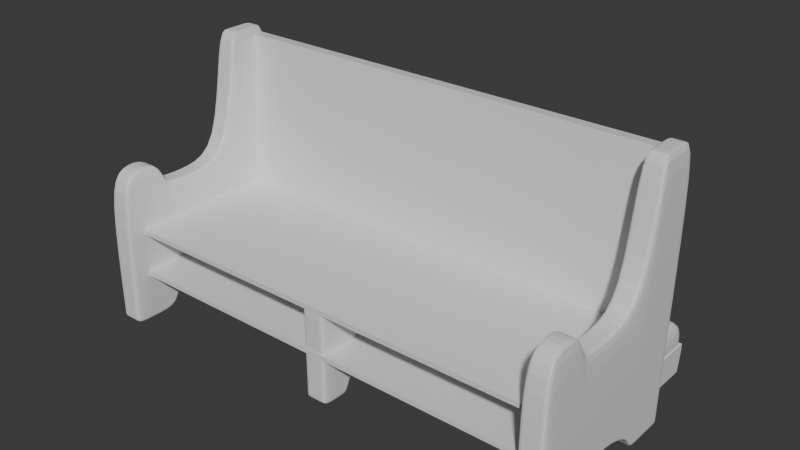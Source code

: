 # Source: pew.blend  (saved by Blender 5.0.119; exported with 4.5.12 LTS)
import bpy
from mathutils import Matrix  # noqa: F401  (used for matrix-valued properties, if any)

bpy.ops.wm.read_factory_settings(use_empty=True)
scene = bpy.context.scene
scene.name = 'Scene'

# ---- collections
col_collection = bpy.data.collections.new('Collection'); scene.collection.children.link(col_collection)

# ---- materials (node trees are filled in below, after node groups)
mat_material_016 = bpy.data.materials.new('Material.016')
mat_material_016.alpha_threshold = 0.0
mat_material_016.use_backface_culling_lightprobe_volume = False
mat_material_016.roughness = 0.5
mat_material_016.line_color = (0.0, 0.0, 0.0, 1.0)

# ---- material node trees
mat_material_016.use_nodes = True; mat_material_016.node_tree.nodes.clear()
_N = mat_material_016.node_tree.nodes; _L = mat_material_016.node_tree.links
n0 = _N.new('ShaderNodeOutputMaterial'); n0.name = 'Material Output'; n0.location = (200, 100)
n1 = _N.new('ShaderNodeBsdfPrincipled'); n1.name = 'Principled BSDF'; n1.location = (-200, 100)
_L.new(n1.outputs[0], n0.inputs[0])
n0.is_active_output = True

# ---- world
world_world = bpy.data.worlds.new('World'); scene.world = world_world
world_world.use_nodes = True; world_world.node_tree.nodes.clear()
_N = world_world.node_tree.nodes; _L = world_world.node_tree.links
n0 = _N.new('ShaderNodeOutputWorld'); n0.name = 'World Output'; n0.location = (200, 100)
n1 = _N.new('ShaderNodeBackground'); n1.name = 'Background'; n1.location = (-200, 100)
n1.inputs[0].default_value = (0.05088, 0.05088, 0.05088, 1.0)
_L.new(n1.outputs[0], n0.inputs[0])
n0.is_active_output = True
world_world.color = (0.05088, 0.05088, 0.05088)
world_world.sun_shadow_jitter_overblur = 0.0

# ---- meshes
me_cube_135 = bpy.data.meshes.new('Cube.135')
me_cube_135.from_pydata([(-1.421, -0.4782, -0.1232), (-1.421, -0.4782, 0.02672), (-1.421, 0.4782, -0.1232), (-1.421, 0.4782, 0.02672), (1.421, -0.4782, -0.1232), (1.421, -0.4782, 0.02672), (1.421, 0.4782, -0.1232), (1.421, 0.4782, 0.02672), (-1.421, 0.2391, -0.1111), (-1.421, 0.0, -0.121), (-1.421, -0.2391, -0.1111), (-1.421, -0.2391, 0.07823), (-1.421, 0.0, 0.09292), (-1.421, 0.2391, 0.07823), (1.421, -0.2391, -0.1111), (1.421, 0.0, -0.121), (1.421, 0.2391, -0.1111), (1.421, 0.2391, 0.07823), (1.421, 0.0, 0.09292), (1.421, -0.2391, 0.07823), (-1.421, -0.4782, -0.1104), (-1.421, 0.4782, -0.1104), (1.421, 0.4782, -0.1104), (1.421, -0.4782, -0.1104), (1.421, 0.2391, -0.09484), (1.421, 0.0, -0.1027), (1.421, -0.2391, -0.09484), (-1.421, -0.2391, -0.09484), (-1.421, 0.0, -0.1027), (-1.421, 0.2391, -0.09484), (1.302, 0.4782, -0.1232), (-1.302, 0.4782, -0.1232), (-1.302, 0.4782, 0.02672), (1.302, 0.4782, 0.02672), (-1.302, -0.4782, -0.1232), (1.302, -0.4782, -0.1232), (1.302, -0.4782, 0.02672), (-1.302, -0.4782, 0.02672), (-1.302, 0.2391, 0.07823), (1.302, 0.2391, 0.07823), (-1.302, 0.0, 0.09292), (1.302, 0.0, 0.09292), (-1.302, -0.2391, 0.07823), (1.302, -0.2391, 0.07823), (1.302, 0.2391, -0.1111), (-1.302, 0.2391, -0.1111), (1.302, 0.0, -0.121), (-1.302, 0.0, -0.121), (1.302, -0.2391, -0.1111), (-1.302, -0.2391, -0.1111), (1.302, -0.4782, -0.1104), (-1.302, -0.4782, -0.1104), (-1.302, 0.4782, -0.1104), (1.302, 0.4782, -0.1104)], [], [(29, 13, 3, 21), (53, 33, 7, 22), (26, 19, 5, 23), (51, 37, 1, 20), (48, 14, 4, 35), (42, 11, 1, 37), (32, 3, 13, 38), (38, 13, 12, 40), (40, 12, 11, 42), (30, 6, 16, 44), (44, 16, 15, 46), (46, 15, 14, 48), (22, 7, 17, 24), (24, 17, 18, 25), (25, 18, 19, 26), (20, 1, 11, 27), (27, 11, 12, 28), (28, 12, 13, 29), (9, 28, 29, 8), (10, 27, 28, 9), (0, 20, 27, 10), (15, 25, 26, 14), (16, 24, 25, 15), (6, 22, 24, 16), (34, 51, 20, 0), (14, 26, 23, 4), (30, 53, 22, 6), (8, 29, 21, 2), (2, 21, 52, 31), (31, 52, 53, 30), (4, 23, 50, 35), (35, 50, 51, 34), (9, 47, 49, 10), (47, 46, 48, 49), (8, 45, 47, 9), (45, 44, 46, 47), (2, 31, 45, 8), (31, 30, 44, 45), (18, 41, 43, 19), (41, 40, 42, 43), (17, 39, 41, 18), (39, 38, 40, 41), (7, 33, 39, 17), (33, 32, 38, 39), (19, 43, 36, 5), (43, 42, 37, 36), (10, 49, 34, 0), (49, 48, 35, 34), (23, 5, 36, 50), (50, 36, 37, 51), (21, 3, 32, 52), (52, 32, 33, 53)])
me_cube_135.polygons.foreach_set('use_smooth', [True] * 52)
_uv = me_cube_135.uv_layers.new(name='UVMap')
_uv.uv.foreach_set('vector', [0.3964, 0.1875, 0.625, 0.1875, 0.625, 0.25, 0.3964, 0.25, 0.3964, 0.4167, 0.625, 0.4167, 0.625, 0.5, 0.3964, 0.5, 0.3964, 0.6875, 0.625, 0.6875, 0.625, 0.75, 0.3964, 0.75, 0.3964, 0.9167, 0.625, 0.9167, 0.625, 1.0, 0.3964, 1.0, 0.2917, 0.6875, 0.375, 0.6875, 0.375, 0.75, 0.2917, 0.75, 0.7917, 0.6875, 0.875, 0.6875, 0.875, 0.75, 0.7917, 0.75, 0.7917, 0.5, 0.875, 0.5, 0.875, 0.5625, 0.7917, 0.5625, 0.7917, 0.5625, 0.875, 0.5625, 0.875, 0.625, 0.7917, 0.625, 0.7917, 0.625, 0.875, 0.625, 0.875, 0.6875, 0.7917, 0.6875, 0.2917, 0.5, 0.375, 0.5, 0.375, 0.5625, 0.2917, 0.5625, 0.2917, 0.5625, 0.375, 0.5625, 0.375, 0.625, 0.2917, 0.625, 0.2917, 0.625, 0.375, 0.625, 0.375, 0.6875, 0.2917, 0.6875, 0.3964, 0.5, 0.625, 0.5, 0.625, 0.5625, 0.3964, 0.5625, 0.3964, 0.5625, 0.625, 0.5625, 0.625, 0.625, 0.3964, 0.625, 0.3964, 0.625, 0.625, 0.625, 0.625, 0.6875, 0.3964, 0.6875, 0.3964, 0.0, 0.625, 0.0, 0.625, 0.0625, 0.3964, 0.0625, 0.3964, 0.0625, 0.625, 0.0625, 0.625, 0.125, 0.3964, 0.125, 0.3964, 0.125, 0.625, 0.125, 0.625, 0.1875, 0.3964, 0.1875, 0.375, 0.125, 0.3964, 0.125, 0.3964, 0.1875, 0.375, 0.1875, 0.375, 0.0625, 0.3964, 0.0625, 0.3964, 0.125, 0.375, 0.125, 0.375, 0.0, 0.3964, 0.0, 0.3964, 0.0625, 0.375, 0.0625, 0.375, 0.625, 0.3964, 0.625, 0.3964, 0.6875, 0.375, 0.6875, 0.375, 0.5625, 0.3964, 0.5625, 0.3964, 0.625, 0.375, 0.625, 0.375, 0.5, 0.3964, 0.5, 0.3964, 0.5625, 0.375, 0.5625, 0.375, 0.9167, 0.3964, 0.9167, 0.3964, 1.0, 0.375, 1.0, 0.375, 0.6875, 0.3964, 0.6875, 0.3964, 0.75, 0.375, 0.75, 0.375, 0.4167, 0.3964, 0.4167, 0.3964, 0.5, 0.375, 0.5, 0.375, 0.1875, 0.3964, 0.1875, 0.3964, 0.25, 0.375, 0.25, 0.375, 0.25, 0.3964, 0.25, 0.3964, 0.3333, 0.375, 0.3333, 0.375, 0.3333, 0.3964, 0.3333, 0.3964, 0.4167, 0.375, 0.4167, 0.375, 0.75, 0.3964, 0.75, 0.3964, 0.8333, 0.375, 0.8333, 0.375, 0.8333, 0.3964, 0.8333, 0.3964, 0.9167, 0.375, 0.9167, 0.125, 0.625, 0.2083, 0.625, 0.2083, 0.6875, 0.125, 0.6875, 0.2083, 0.625, 0.2917, 0.625, 0.2917, 0.6875, 0.2083, 0.6875, 0.125, 0.5625, 0.2083, 0.5625, 0.2083, 0.625, 0.125, 0.625, 0.2083, 0.5625, 0.2917, 0.5625, 0.2917, 0.625, 0.2083, 0.625, 0.125, 0.5, 0.2083, 0.5, 0.2083, 0.5625, 0.125, 0.5625, 0.2083, 0.5, 0.2917, 0.5, 0.2917, 0.5625, 0.2083, 0.5625, 0.625, 0.625, 0.7083, 0.625, 0.7083, 0.6875, 0.625, 0.6875, 0.7083, 0.625, 0.7917, 0.625, 0.7917, 0.6875, 0.7083, 0.6875, 0.625, 0.5625, 0.7083, 0.5625, 0.7083, 0.625, 0.625, 0.625, 0.7083, 0.5625, 0.7917, 0.5625, 0.7917, 0.625, 0.7083, 0.625, 0.625, 0.5, 0.7083, 0.5, 0.7083, 0.5625, 0.625, 0.5625, 0.7083, 0.5, 0.7917, 0.5, 0.7917, 0.5625, 0.7083, 0.5625, 0.625, 0.6875, 0.7083, 0.6875, 0.7083, 0.75, 0.625, 0.75, 0.7083, 0.6875, 0.7917, 0.6875, 0.7917, 0.75, 0.7083, 0.75, 0.125, 0.6875, 0.2083, 0.6875, 0.2083, 0.75, 0.125, 0.75, 0.2083, 0.6875, 0.2917, 0.6875, 0.2917, 0.75, 0.2083, 0.75, 0.3964, 0.75, 0.625, 0.75, 0.625, 0.8333, 0.3964, 0.8333, 0.3964, 0.8333, 0.625, 0.8333, 0.625, 0.9167, 0.3964, 0.9167, 0.3964, 0.25, 0.625, 0.25, 0.625, 0.3333, 0.3964, 0.3333, 0.3964, 0.3333, 0.625, 0.3333, 0.625, 0.4167, 0.3964, 0.4167])
me_cube_135.materials.append(mat_material_016)
me_cube_135.update()
me_cube_134 = bpy.data.meshes.new('Cube.134')
me_cube_134.from_pydata([(-1.877, -0.1955, -0.1755), (-1.877, -0.1808, 0.01184), (-1.877, 0.1734, -0.1755), (-1.877, 0.1955, 0.01184), (1.877, -0.1955, -0.1755), (1.877, -0.1808, 0.01184), (1.877, 0.1734, -0.1755), (1.877, 0.1955, 0.01184), (-1.877, -0.1955, -0.03207), (-1.877, 0.1955, -0.03207), (1.877, 0.1955, -0.03207), (1.877, -0.1955, -0.03207), (-1.877, -0.4144, -0.1755), (1.877, -0.4144, -0.1755), (-1.877, -0.4144, -0.03207), (1.877, -0.4144, -0.03207), (1.652, 0.1734, -0.1755), (-1.652, 0.1734, -0.1755), (-1.652, 0.1955, 0.01184), (1.652, 0.1955, 0.01184), (-1.79, -0.1955, -0.1755), (1.79, -0.1955, -0.1755), (1.79, -0.1808, 0.01184), (-1.79, -0.1808, 0.01184), (1.79, -0.1955, -0.03207), (-1.79, -0.1955, -0.03207), (-1.652, 0.1955, -0.03207), (1.652, 0.1955, -0.03207), (-1.79, -0.4144, -0.1755), (1.79, -0.4144, -0.1755), (1.79, -0.4144, -0.03207), (-1.79, -0.4144, -0.03207)], [], [(8, 1, 3, 9), (27, 19, 7, 10), (10, 7, 5, 11), (16, 6, 4, 21), (18, 3, 1, 23), (4, 11, 15, 13), (6, 10, 11, 4), (16, 27, 10, 6), (0, 8, 9, 2), (28, 31, 14, 12), (25, 8, 14, 31), (8, 0, 12, 14), (21, 4, 13, 29), (0, 20, 28, 12), (11, 24, 30, 15), (13, 15, 30, 29), (2, 9, 26, 17), (17, 26, 27, 16), (7, 19, 22, 5), (19, 18, 23, 22), (2, 17, 20, 0), (17, 16, 21, 20), (9, 3, 18, 26), (26, 18, 19, 27), (23, 1, 8, 25, 24, 11, 5, 22), (28, 20, 25, 31)])
_uv = me_cube_134.uv_layers.new(name='UVMap')
_uv.uv.foreach_set('vector', [0.5, 0.0, 0.625, 0.0, 0.625, 0.25, 0.5, 0.25, 0.5, 0.4167, 0.625, 0.4167, 0.625, 0.5, 0.5, 0.5, 0.5, 0.5, 0.625, 0.5, 0.625, 0.75, 0.5, 0.75, 0.2917, 0.5, 0.375, 0.5, 0.375, 0.75, 0.2917, 0.75, 0.7917, 0.5, 0.875, 0.5, 0.875, 0.75, 0.7917, 0.75, 0.375, 0.75, 0.5, 0.75, 0.5, 0.75, 0.375, 0.75, 0.375, 0.5, 0.5, 0.5, 0.5, 0.75, 0.375, 0.75, 0.375, 0.4167, 0.5, 0.4167, 0.5, 0.5, 0.375, 0.5, 0.375, 0.0, 0.5, 0.0, 0.5, 0.25, 0.375, 0.25, 0.375, 0.9167, 0.5, 0.9167, 0.5, 1.0, 0.375, 1.0, 0.5, 0.9167, 0.5, 1.0, 0.5, 1.0, 0.5, 0.9167, 0.5, 0.0, 0.375, 0.0, 0.375, 0.0, 0.5, 0.0, 0.2917, 0.75, 0.375, 0.75, 0.375, 0.75, 0.2917, 0.75, 0.125, 0.75, 0.2083, 0.75, 0.2083, 0.75, 0.125, 0.75, 0.5, 0.75, 0.5, 0.8333, 0.5, 0.8333, 0.5, 0.75, 0.375, 0.75, 0.5, 0.75, 0.5, 0.8333, 0.375, 0.8333, 0.375, 0.25, 0.5, 0.25, 0.5, 0.3333, 0.375, 0.3333, 0.375, 0.3333, 0.5, 0.3333, 0.5, 0.4167, 0.375, 0.4167, 0.625, 0.5, 0.7083, 0.5, 0.7083, 0.75, 0.625, 0.75, 0.7083, 0.5, 0.7917, 0.5, 0.7917, 0.75, 0.7083, 0.75, 0.125, 0.5, 0.2083, 0.5, 0.2083, 0.75, 0.125, 0.75, 0.2083, 0.5, 0.2917, 0.5, 0.2917, 0.75, 0.2083, 0.75, 0.5, 0.25, 0.625, 0.25, 0.625, 0.3333, 0.5, 0.3333, 0.5, 0.3333, 0.625, 0.3333, 0.625, 0.4167, 0.5, 0.4167, 0.625, 0.9167, 0.625, 1.0, 0.5, 1.0, 0.5, 0.9167, 0.5, 0.8333, 0.5, 0.75, 0.625, 0.75, 0.625, 0.8333, 0.375, 0.9167, 0.2083, 0.75, 0.5, 0.9167, 0.5, 0.9167])
me_cube_134.materials.append(mat_material_016)
me_cube_134.update()
me_cube_133 = bpy.data.meshes.new('Cube.133')
me_cube_133.from_pydata([(-0.1019, -0.6301, -0.7487), (-0.1019, -0.6301, 0.08362), (-0.1019, 0.7984, -0.7487), (-0.1019, 0.7049, 0.1014), (0.1019, -0.6301, -0.7487), (0.1019, -0.6301, 0.08362), (0.1019, 0.7984, -0.7487), (0.1019, 0.7049, 0.1014), (-0.1019, 0.4023, -0.7487), (-0.1019, 0.006219, -0.4874), (-0.1019, -0.3899, -0.7487), (-0.1019, -0.4091, 0.08362), (-0.1019, 0.006219, 0.08362), (-0.1019, 0.4821, 0.08362), (0.1019, -0.3899, -0.7487), (0.1019, 0.006219, -0.4874), (0.1019, 0.4023, -0.7487), (0.1019, 0.4821, 0.08362), (0.1019, 0.006219, 0.08362), (0.1019, -0.4091, 0.08362), (-0.1019, -0.6301, -0.6364), (-0.1019, 0.7984, -0.6364), (0.1019, 0.7984, -0.6364), (0.1019, -0.6301, -0.6364), (0.1019, 0.4023, -0.6364), (0.1019, 0.006219, -0.3937), (0.1019, -0.3899, -0.6364), (-0.1019, -0.3899, -0.6364), (-0.1019, 0.006219, -0.3937), (-0.1019, 0.4023, -0.6364), (-0.1019, 0.7984, -0.7066), (0.1019, 0.7984, -0.7066), (0.1019, -0.6301, -0.7066), (0.1019, 0.4023, -0.7066), (0.1019, 0.006219, -0.4523), (0.1019, -0.3899, -0.7066), (-0.1019, -0.3899, -0.7066), (-0.1019, 0.006219, -0.4523), (-0.1019, 0.4023, -0.7066), (-0.1019, -0.6301, -0.7066), (-0.1019, -0.346, -0.6181), (-0.1019, -0.346, 0.08362), (0.1019, -0.346, -0.6181), (0.1019, -0.346, 0.08362), (-0.1019, -0.346, -0.515), (0.1019, -0.346, -0.515), (0.1019, -0.346, -0.5794), (-0.1019, -0.346, -0.5794), (-0.1019, 0.3585, -0.6181), (-0.1019, 0.3585, 0.08362), (0.1019, 0.3585, -0.6181), (0.1019, 0.3585, 0.08362), (-0.1019, 0.3585, -0.515), (0.1019, 0.3585, -0.515), (0.1019, 0.3585, -0.5794), (-0.1019, 0.3585, -0.5794), (-0.1019, 0.5517, 0.08362), (-0.1019, 0.6353, 0.1014), (0.1019, 0.4719, -0.7487), (0.1019, 0.7288, -0.7487), (-0.1019, 0.7288, -0.7487), (-0.1019, 0.4719, -0.7487), (0.1019, 0.6353, 0.1014), (0.1019, 0.5517, 0.08362), (0.1019, 0.7288, -0.6364), (0.1019, 0.4719, -0.6364), (-0.1019, 0.4719, -0.6364), (-0.1019, 0.7288, -0.6364), (-0.1019, 0.4719, -0.7066), (-0.1019, 0.7288, -0.7066), (0.1019, 0.7288, -0.7066), (0.1019, 0.4719, -0.7066), (0.06525, 0.7984, -0.7487), (-0.06526, 0.7984, -0.7487), (-0.06526, 0.7049, 0.1014), (0.06525, 0.7049, 0.1014), (-0.06526, -0.6301, -0.7487), (0.06525, -0.6301, -0.7487), (0.06525, -0.6301, 0.08362), (-0.06526, -0.6301, 0.08362), (-0.06526, 0.4821, 0.08362), (0.06525, 0.4821, 0.08362), (-0.06526, 0.006219, 0.08362), (0.06525, 0.006219, 0.08362), (-0.06526, -0.4091, 0.08362), (0.06525, -0.4091, 0.08362), (0.06525, 0.4023, -0.7487), (-0.06526, 0.4023, -0.7487), (0.06525, 0.006219, -0.4874), (-0.06526, 0.006219, -0.4874), (0.06525, -0.3899, -0.7487), (-0.06526, -0.3899, -0.7487), (0.06525, -0.6301, -0.6364), (-0.06526, -0.6301, -0.6364), (-0.06526, 0.7984, -0.6364), (0.06525, 0.7984, -0.6364), (-0.06526, 0.7984, -0.7066), (0.06525, 0.7984, -0.7066), (0.06525, -0.6301, -0.7066), (-0.06526, -0.6301, -0.7066), (0.06525, -0.346, -0.6181), (-0.06526, -0.346, -0.6181), (-0.06526, -0.346, 0.08362), (0.06525, -0.346, 0.08362), (0.06525, 0.3585, -0.6181), (-0.06526, 0.3585, -0.6181), (-0.06526, 0.3585, 0.08362), (0.06525, 0.3585, 0.08362), (0.06525, 0.7288, -0.7487), (-0.06526, 0.7288, -0.7487), (0.06525, 0.4719, -0.7487), (-0.06526, 0.4719, -0.7487), (-0.06526, 0.6353, 0.1014), (0.06525, 0.6353, 0.1014), (-0.06526, 0.5517, 0.08362), (0.06525, 0.5517, 0.08362), (-0.1019, -0.2977, 0.08362), (0.1019, -0.2977, -0.6001), (-0.1019, -0.2977, -0.4984), (-0.1019, -0.2977, -0.562), (-0.1019, -0.2977, -0.6001), (0.1019, -0.2977, 0.08362), (0.1019, -0.2977, -0.4984), (0.1019, -0.2977, -0.562), (0.06525, -0.2977, 0.08362), (-0.06526, -0.2977, 0.08362), (-0.06526, -0.2977, -0.6001), (0.06525, -0.2977, -0.6001), (-0.1019, -0.432, -0.7487), (0.1019, -0.5128, 0.08362), (-0.1019, -0.5128, 0.08362), (0.1019, -0.432, -0.7487), (-0.1019, -0.432, -0.6364), (0.1019, -0.432, -0.6364), (0.1019, -0.432, -0.7066), (-0.1019, -0.432, -0.7066), (0.06525, -0.5128, 0.08362), (-0.06526, -0.5128, 0.08362), (-0.06526, -0.432, -0.7487), (0.06525, -0.432, -0.7487), (-0.1019, -0.6301, 0.07017), (-0.1019, 0.7035, 0.08799), (0.1019, 0.7035, 0.08799), (0.1019, -0.6301, 0.07017), (0.1019, 0.4807, 0.07017), (0.1019, 0.006219, 0.07463), (0.1019, -0.4088, 0.07017), (-0.1019, -0.4088, 0.07017), (-0.1019, 0.006219, 0.07463), (-0.1019, 0.4807, 0.07017), (-0.1019, -0.346, 0.0724), (0.1019, -0.346, 0.0724), (-0.1019, 0.3585, 0.0724), (0.1019, 0.3585, 0.0724), (0.1019, 0.6339, 0.08799), (0.1019, 0.5502, 0.07017), (-0.1019, 0.5502, 0.07017), (-0.1019, 0.6339, 0.08799), (0.06525, -0.6301, 0.07017), (-0.06526, -0.6301, 0.07017), (-0.06526, 0.7035, 0.08799), (0.06525, 0.7035, 0.08799), (0.1019, -0.2977, 0.07271), (-0.1019, -0.2977, 0.07271), (-0.1019, -0.5114, 0.07017), (0.1019, -0.5114, 0.07017)], [], [(157, 57, 3, 141), (161, 75, 7, 142), (165, 129, 5, 143), (159, 79, 1, 140), (139, 131, 4, 77), (130, 79, 137), (56, 80, 114), (49, 82, 106), (41, 84, 102), (110, 58, 16, 86), (104, 50, 15, 88), (100, 42, 14, 90), (155, 63, 17, 144), (153, 51, 18, 145), (151, 43, 19, 146), (164, 130, 11, 147), (163, 116, 12, 148), (152, 49, 13, 149), (55, 52, 29, 38), (119, 118, 28, 37), (135, 132, 27, 36), (46, 45, 26, 35), (54, 53, 25, 34), (71, 65, 24, 33), (99, 93, 20, 39), (134, 133, 23, 32), (97, 95, 22, 31), (69, 67, 21, 30), (60, 69, 30, 2), (72, 97, 31, 6), (131, 134, 32, 4), (76, 99, 39, 0), (58, 71, 33, 16), (50, 54, 34, 15), (42, 46, 35, 14), (128, 135, 36, 10), (120, 119, 37, 9), (48, 55, 38, 8), (10, 36, 47, 40), (117, 123, 46, 42), (123, 122, 45, 46), (36, 27, 44, 47), (147, 11, 41, 150), (162, 121, 43, 151), (127, 117, 42, 100), (116, 102, 125), (9, 37, 55, 48), (16, 33, 54, 50), (33, 24, 53, 54), (37, 28, 52, 55), (148, 12, 49, 152), (144, 17, 51, 153), (86, 16, 50, 104), (13, 106, 80), (6, 31, 70, 59), (59, 70, 71, 58), (8, 38, 68, 61), (61, 68, 69, 60), (38, 29, 66, 68), (68, 66, 67, 69), (31, 22, 64, 70), (70, 64, 65, 71), (142, 7, 62, 154), (154, 62, 63, 155), (72, 6, 59, 108), (108, 59, 58, 110), (3, 112, 74), (57, 114, 112), (149, 13, 56, 156), (156, 56, 57, 157), (113, 63, 62), (112, 115, 113), (75, 62, 7), (74, 113, 75), (60, 109, 111, 61), (109, 108, 110, 111), (2, 73, 109, 60), (73, 72, 108, 109), (81, 51, 17), (80, 107, 81), (8, 87, 105, 48), (87, 86, 104, 105), (124, 43, 121), (125, 103, 124), (120, 126, 101, 40), (126, 127, 100, 101), (4, 32, 98, 77), (77, 98, 99, 76), (2, 30, 96, 73), (73, 96, 97, 72), (30, 21, 94, 96), (96, 94, 95, 97), (32, 23, 92, 98), (98, 92, 93, 99), (40, 101, 91, 10), (101, 100, 90, 91), (48, 105, 89, 9), (105, 104, 88, 89), (61, 111, 87, 8), (111, 110, 86, 87), (103, 19, 43), (102, 85, 103), (107, 18, 51), (106, 83, 107), (115, 17, 63), (114, 81, 115), (136, 5, 129), (137, 78, 136), (128, 138, 76, 0), (138, 139, 77, 76), (143, 5, 78, 158), (158, 78, 79, 159), (141, 3, 74, 160), (160, 74, 75, 161), (89, 88, 127, 126), (9, 89, 126, 120), (82, 124, 83), (83, 121, 18), (12, 125, 82), (88, 15, 117, 127), (145, 18, 121, 162), (34, 25, 122, 123), (15, 34, 123, 117), (40, 47, 119, 120), (47, 44, 118, 119), (150, 41, 116, 163), (91, 90, 139, 138), (10, 91, 138, 128), (84, 136, 85), (85, 129, 19), (0, 39, 135, 128), (14, 35, 134, 131), (35, 26, 133, 134), (39, 20, 132, 135), (140, 1, 130, 164), (11, 137, 84), (90, 14, 131, 139), (146, 19, 129, 165), (130, 1, 79), (56, 13, 80), (49, 12, 82), (41, 11, 84), (116, 41, 102), (13, 49, 106), (3, 57, 112), (57, 56, 114), (113, 115, 63), (112, 114, 115), (75, 113, 62), (74, 112, 113), (81, 107, 51), (80, 106, 107), (124, 103, 43), (125, 102, 103), (103, 85, 19), (102, 84, 85), (107, 83, 18), (106, 82, 83), (115, 81, 17), (114, 80, 81), (136, 78, 5), (137, 79, 78), (82, 125, 124), (83, 124, 121), (12, 116, 125), (84, 137, 136), (85, 136, 129), (11, 130, 137), (26, 146, 165, 133), (20, 140, 164, 132), (44, 150, 163, 118), (25, 145, 162, 122), (94, 160, 161, 95), (21, 141, 160, 94), (92, 158, 159, 93), (23, 143, 158, 92), (66, 156, 157, 67), (29, 149, 156, 66), (64, 154, 155, 65), (22, 142, 154, 64), (24, 144, 153, 53), (28, 148, 152, 52), (122, 162, 151, 45), (27, 147, 150, 44), (52, 152, 149, 29), (118, 163, 148, 28), (132, 164, 147, 27), (45, 151, 146, 26), (53, 153, 145, 25), (65, 155, 144, 24), (93, 159, 140, 20), (133, 165, 143, 23), (95, 161, 142, 22), (67, 157, 141, 21)])
_uv = me_cube_133.uv_layers.new(name='UVMap')
_uv.uv.foreach_set('vector', [0.6207, 0.2292, 0.625, 0.2292, 0.625, 0.25, 0.6207, 0.25, 0.6207, 0.4167, 0.625, 0.4167, 0.625, 0.5, 0.6207, 0.5, 0.6207, 0.7188, 0.625, 0.7188, 0.625, 0.75, 0.6207, 0.75, 0.6207, 0.9167, 0.625, 0.9167, 0.625, 1.0, 0.6207, 1.0, 0.2917, 0.7188, 0.375, 0.7188, 0.375, 0.75, 0.2917, 0.75, 0.875, 0.7188, 0.7917, 0.75, 0.7917, 0.7188, 0.875, 0.5417, 0.7917, 0.5625, 0.7917, 0.5417, 0.875, 0.5938, 0.7917, 0.625, 0.7917, 0.5938, 0.875, 0.6562, 0.7917, 0.6875, 0.7917, 0.6562, 0.2917, 0.5417, 0.375, 0.5417, 0.375, 0.5625, 0.2917, 0.5625, 0.2917, 0.5938, 0.375, 0.5938, 0.375, 0.625, 0.2917, 0.625, 0.2917, 0.6562, 0.375, 0.6562, 0.375, 0.6875, 0.2917, 0.6875, 0.6207, 0.5417, 0.625, 0.5417, 0.625, 0.5625, 0.6207, 0.5625, 0.6207, 0.5938, 0.625, 0.5938, 0.625, 0.625, 0.6207, 0.625, 0.6207, 0.6562, 0.625, 0.6562, 0.625, 0.6875, 0.6207, 0.6875, 0.6207, 0.03125, 0.625, 0.03125, 0.625, 0.0625, 0.6207, 0.0625, 0.6207, 0.09803, 0.625, 0.09803, 0.625, 0.125, 0.6207, 0.125, 0.6207, 0.1562, 0.625, 0.1562, 0.625, 0.1875, 0.6207, 0.1875, 0.3816, 0.1562, 0.3927, 0.1562, 0.3927, 0.1875, 0.3816, 0.1875, 0.3816, 0.09803, 0.3927, 0.09803, 0.3927, 0.125, 0.3816, 0.125, 0.3816, 0.03125, 0.3927, 0.03125, 0.3927, 0.0625, 0.3816, 0.0625, 0.3816, 0.6562, 0.3927, 0.6562, 0.3927, 0.6875, 0.3816, 0.6875, 0.3816, 0.5938, 0.3927, 0.5938, 0.3927, 0.625, 0.3816, 0.625, 0.3816, 0.5417, 0.3927, 0.5417, 0.3927, 0.5625, 0.3816, 0.5625, 0.3816, 0.9167, 0.3927, 0.9167, 0.3927, 1.0, 0.3816, 1.0, 0.3816, 0.7188, 0.3927, 0.7188, 0.3927, 0.75, 0.3816, 0.75, 0.3816, 0.4167, 0.3927, 0.4167, 0.3927, 0.5, 0.3816, 0.5, 0.3816, 0.2292, 0.3927, 0.2292, 0.3927, 0.25, 0.3816, 0.25, 0.375, 0.2292, 0.3816, 0.2292, 0.3816, 0.25, 0.375, 0.25, 0.375, 0.4167, 0.3816, 0.4167, 0.3816, 0.5, 0.375, 0.5, 0.375, 0.7188, 0.3816, 0.7188, 0.3816, 0.75, 0.375, 0.75, 0.375, 0.9167, 0.3816, 0.9167, 0.3816, 1.0, 0.375, 1.0, 0.375, 0.5417, 0.3816, 0.5417, 0.3816, 0.5625, 0.375, 0.5625, 0.375, 0.5938, 0.3816, 0.5938, 0.3816, 0.625, 0.375, 0.625, 0.375, 0.6562, 0.3816, 0.6562, 0.3816, 0.6875, 0.375, 0.6875, 0.375, 0.03125, 0.3816, 0.03125, 0.3816, 0.0625, 0.375, 0.0625, 0.375, 0.09803, 0.3816, 0.09803, 0.3816, 0.125, 0.375, 0.125, 0.375, 0.1562, 0.3816, 0.1562, 0.3816, 0.1875, 0.375, 0.1875, 0.375, 0.0625, 0.3816, 0.0625, 0.3816, 0.09375, 0.375, 0.09375, 0.375, 0.652, 0.3816, 0.652, 0.3816, 0.6562, 0.375, 0.6562, 0.3816, 0.652, 0.3927, 0.652, 0.3927, 0.6562, 0.3816, 0.6562, 0.3816, 0.0625, 0.3927, 0.0625, 0.3927, 0.09375, 0.3816, 0.09375, 0.6207, 0.0625, 0.625, 0.0625, 0.625, 0.09375, 0.6207, 0.09375, 0.6207, 0.652, 0.625, 0.652, 0.625, 0.6562, 0.6207, 0.6562, 0.2917, 0.652, 0.375, 0.652, 0.375, 0.6562, 0.2917, 0.6562, 0.875, 0.652, 0.7917, 0.6562, 0.7917, 0.652, 0.375, 0.125, 0.3816, 0.125, 0.3816, 0.1562, 0.375, 0.1562, 0.375, 0.5625, 0.3816, 0.5625, 0.3816, 0.5938, 0.375, 0.5938, 0.3816, 0.5625, 0.3927, 0.5625, 0.3927, 0.5938, 0.3816, 0.5938, 0.3816, 0.125, 0.3927, 0.125, 0.3927, 0.1562, 0.3816, 0.1562, 0.6207, 0.125, 0.625, 0.125, 0.625, 0.1562, 0.6207, 0.1562, 0.6207, 0.5625, 0.625, 0.5625, 0.625, 0.5938, 0.6207, 0.5938, 0.2917, 0.5625, 0.375, 0.5625, 0.375, 0.5938, 0.2917, 0.5938, 0.875, 0.5625, 0.7917, 0.5938, 0.7917, 0.5625, 0.375, 0.5, 0.3816, 0.5, 0.3816, 0.5208, 0.375, 0.5208, 0.375, 0.5208, 0.3816, 0.5208, 0.3816, 0.5417, 0.375, 0.5417, 0.375, 0.1875, 0.3816, 0.1875, 0.3816, 0.2083, 0.375, 0.2083, 0.375, 0.2083, 0.3816, 0.2083, 0.3816, 0.2292, 0.375, 0.2292, 0.3816, 0.1875, 0.3927, 0.1875, 0.3927, 0.2083, 0.3816, 0.2083, 0.3816, 0.2083, 0.3927, 0.2083, 0.3927, 0.2292, 0.3816, 0.2292, 0.3816, 0.5, 0.3927, 0.5, 0.3927, 0.5208, 0.3816, 0.5208, 0.3816, 0.5208, 0.3927, 0.5208, 0.3927, 0.5417, 0.3816, 0.5417, 0.6207, 0.5, 0.625, 0.5, 0.625, 0.5208, 0.6207, 0.5208, 0.6207, 0.5208, 0.625, 0.5208, 0.625, 0.5417, 0.6207, 0.5417, 0.2917, 0.5, 0.375, 0.5, 0.375, 0.5208, 0.2917, 0.5208, 0.2917, 0.5208, 0.375, 0.5208, 0.375, 0.5417, 0.2917, 0.5417, 0.875, 0.5, 0.7917, 0.5208, 0.7917, 0.5, 0.875, 0.5208, 0.7917, 0.5417, 0.7917, 0.5208, 0.6207, 0.1875, 0.625, 0.1875, 0.625, 0.2083, 0.6207, 0.2083, 0.6207, 0.2083, 0.625, 0.2083, 0.625, 0.2292, 0.6207, 0.2292, 0.7083, 0.5208, 0.625, 0.5417, 0.625, 0.5208, 0.7917, 0.5208, 0.7083, 0.5417, 0.7083, 0.5208, 0.7083, 0.5, 0.625, 0.5208, 0.625, 0.5, 0.7917, 0.5, 0.7083, 0.5208, 0.7083, 0.5, 0.125, 0.5208, 0.2083, 0.5208, 0.2083, 0.5417, 0.125, 0.5417, 0.2083, 0.5208, 0.2917, 0.5208, 0.2917, 0.5417, 0.2083, 0.5417, 0.125, 0.5, 0.2083, 0.5, 0.2083, 0.5208, 0.125, 0.5208, 0.2083, 0.5, 0.2917, 0.5, 0.2917, 0.5208, 0.2083, 0.5208, 0.7083, 0.5625, 0.625, 0.5938, 0.625, 0.5625, 0.7917, 0.5625, 0.7083, 0.5938, 0.7083, 0.5625, 0.125, 0.5625, 0.2083, 0.5625, 0.2083, 0.5938, 0.125, 0.5938, 0.2083, 0.5625, 0.2917, 0.5625, 0.2917, 0.5938, 0.2083, 0.5938, 0.7083, 0.652, 0.625, 0.6562, 0.625, 0.652, 0.7917, 0.652, 0.7083, 0.6562, 0.7083, 0.652, 0.125, 0.652, 0.2083, 0.652, 0.2083, 0.6562, 0.125, 0.6562, 0.2083, 0.652, 0.2917, 0.652, 0.2917, 0.6562, 0.2083, 0.6562, 0.375, 0.75, 0.3816, 0.75, 0.3816, 0.8333, 0.375, 0.8333, 0.375, 0.8333, 0.3816, 0.8333, 0.3816, 0.9167, 0.375, 0.9167, 0.375, 0.25, 0.3816, 0.25, 0.3816, 0.3333, 0.375, 0.3333, 0.375, 0.3333, 0.3816, 0.3333, 0.3816, 0.4167, 0.375, 0.4167, 0.3816, 0.25, 0.3927, 0.25, 0.3927, 0.3333, 0.3816, 0.3333, 0.3816, 0.3333, 0.3927, 0.3333, 0.3927, 0.4167, 0.3816, 0.4167, 0.3816, 0.75, 0.3927, 0.75, 0.3927, 0.8333, 0.3816, 0.8333, 0.3816, 0.8333, 0.3927, 0.8333, 0.3927, 0.9167, 0.3816, 0.9167, 0.125, 0.6562, 0.2083, 0.6562, 0.2083, 0.6875, 0.125, 0.6875, 0.2083, 0.6562, 0.2917, 0.6562, 0.2917, 0.6875, 0.2083, 0.6875, 0.125, 0.5938, 0.2083, 0.5938, 0.2083, 0.625, 0.125, 0.625, 0.2083, 0.5938, 0.2917, 0.5938, 0.2917, 0.625, 0.2083, 0.625, 0.125, 0.5417, 0.2083, 0.5417, 0.2083, 0.5625, 0.125, 0.5625, 0.2083, 0.5417, 0.2917, 0.5417, 0.2917, 0.5625, 0.2083, 0.5625, 0.7083, 0.6562, 0.625, 0.6875, 0.625, 0.6562, 0.7917, 0.6562, 0.7083, 0.6875, 0.7083, 0.6562, 0.7083, 0.5938, 0.625, 0.625, 0.625, 0.5938, 0.7917, 0.5938, 0.7083, 0.625, 0.7083, 0.5938, 0.7083, 0.5417, 0.625, 0.5625, 0.625, 0.5417, 0.7917, 0.5417, 0.7083, 0.5625, 0.7083, 0.5417, 0.7083, 0.7188, 0.625, 0.75, 0.625, 0.7188, 0.7917, 0.7188, 0.7083, 0.75, 0.7083, 0.7188, 0.125, 0.7188, 0.2083, 0.7188, 0.2083, 0.75, 0.125, 0.75, 0.2083, 0.7188, 0.2917, 0.7188, 0.2917, 0.75, 0.2083, 0.75, 0.6207, 0.75, 0.625, 0.75, 0.625, 0.8333, 0.6207, 0.8333, 0.6207, 0.8333, 0.625, 0.8333, 0.625, 0.9167, 0.6207, 0.9167, 0.6207, 0.25, 0.625, 0.25, 0.625, 0.3333, 0.6207, 0.3333, 0.6207, 0.3333, 0.625, 0.3333, 0.625, 0.4167, 0.6207, 0.4167, 0.2083, 0.625, 0.2917, 0.625, 0.2917, 0.652, 0.2083, 0.652, 0.125, 0.625, 0.2083, 0.625, 0.2083, 0.652, 0.125, 0.652, 0.7917, 0.625, 0.7083, 0.652, 0.7083, 0.625, 0.7083, 0.625, 0.625, 0.652, 0.625, 0.625, 0.875, 0.625, 0.7917, 0.652, 0.7917, 0.625, 0.2917, 0.625, 0.375, 0.625, 0.375, 0.652, 0.2917, 0.652, 0.6207, 0.625, 0.625, 0.625, 0.625, 0.652, 0.6207, 0.652, 0.3816, 0.625, 0.3927, 0.625, 0.3927, 0.652, 0.3816, 0.652, 0.375, 0.625, 0.3816, 0.625, 0.3816, 0.652, 0.375, 0.652, 0.375, 0.09375, 0.3816, 0.09375, 0.3816, 0.09803, 0.375, 0.09803, 0.3816, 0.09375, 0.3927, 0.09375, 0.3927, 0.09803, 0.3816, 0.09803, 0.6207, 0.09375, 0.625, 0.09375, 0.625, 0.09803, 0.6207, 0.09803, 0.2083, 0.6875, 0.2917, 0.6875, 0.2917, 0.7188, 0.2083, 0.7188, 0.125, 0.6875, 0.2083, 0.6875, 0.2083, 0.7188, 0.125, 0.7188, 0.7917, 0.6875, 0.7083, 0.7188, 0.7083, 0.6875, 0.7083, 0.6875, 0.625, 0.7188, 0.625, 0.6875, 0.375, 0.0, 0.3816, 0.0, 0.3816, 0.03125, 0.375, 0.03125, 0.375, 0.6875, 0.3816, 0.6875, 0.3816, 0.7188, 0.375, 0.7188, 0.3816, 0.6875, 0.3927, 0.6875, 0.3927, 0.7188, 0.3816, 0.7188, 0.3816, 0.0, 0.3927, 0.0, 0.3927, 0.03125, 0.3816, 0.03125, 0.6207, 0.0, 0.625, 0.0, 0.625, 0.03125, 0.6207, 0.03125, 0.875, 0.6875, 0.7917, 0.7188, 0.7917, 0.6875, 0.2917, 0.6875, 0.375, 0.6875, 0.375, 0.7188, 0.2917, 0.7188, 0.6207, 0.6875, 0.625, 0.6875, 0.625, 0.7188, 0.6207, 0.7188, 0.875, 0.7188, 0.875, 0.75, 0.7917, 0.75, 0.875, 0.5417, 0.875, 0.5625, 0.7917, 0.5625, 0.875, 0.5938, 0.875, 0.625, 0.7917, 0.625, 0.875, 0.6562, 0.875, 0.6875, 0.7917, 0.6875, 0.875, 0.652, 0.875, 0.6562, 0.7917, 0.6562, 0.875, 0.5625, 0.875, 0.5938, 0.7917, 0.5938, 0.875, 0.5, 0.875, 0.5208, 0.7917, 0.5208, 0.875, 0.5208, 0.875, 0.5417, 0.7917, 0.5417, 0.7083, 0.5208, 0.7083, 0.5417, 0.625, 0.5417, 0.7917, 0.5208, 0.7917, 0.5417, 0.7083, 0.5417, 0.7083, 0.5, 0.7083, 0.5208, 0.625, 0.5208, 0.7917, 0.5, 0.7917, 0.5208, 0.7083, 0.5208, 0.7083, 0.5625, 0.7083, 0.5938, 0.625, 0.5938, 0.7917, 0.5625, 0.7917, 0.5938, 0.7083, 0.5938, 0.7083, 0.652, 0.7083, 0.6562, 0.625, 0.6562, 0.7917, 0.652, 0.7917, 0.6562, 0.7083, 0.6562, 0.7083, 0.6562, 0.7083, 0.6875, 0.625, 0.6875, 0.7917, 0.6562, 0.7917, 0.6875, 0.7083, 0.6875, 0.7083, 0.5938, 0.7083, 0.625, 0.625, 0.625, 0.7917, 0.5938, 0.7917, 0.625, 0.7083, 0.625, 0.7083, 0.5417, 0.7083, 0.5625, 0.625, 0.5625, 0.7917, 0.5417, 0.7917, 0.5625, 0.7083, 0.5625, 0.7083, 0.7188, 0.7083, 0.75, 0.625, 0.75, 0.7917, 0.7188, 0.7917, 0.75, 0.7083, 0.75, 0.7917, 0.625, 0.7917, 0.652, 0.7083, 0.652, 0.7083, 0.625, 0.7083, 0.652, 0.625, 0.652, 0.875, 0.625, 0.875, 0.652, 0.7917, 0.652, 0.7917, 0.6875, 0.7917, 0.7188, 0.7083, 0.7188, 0.7083, 0.6875, 0.7083, 0.7188, 0.625, 0.7188, 0.875, 0.6875, 0.875, 0.7188, 0.7917, 0.7188, 0.3927, 0.6875, 0.6207, 0.6875, 0.6207, 0.7188, 0.3927, 0.7188, 0.3927, 0.0, 0.6207, 0.0, 0.6207, 0.03125, 0.3927, 0.03125, 0.3927, 0.09375, 0.6207, 0.09375, 0.6207, 0.09803, 0.3927, 0.09803, 0.3927, 0.625, 0.6207, 0.625, 0.6207, 0.652, 0.3927, 0.652, 0.3927, 0.3333, 0.6207, 0.3333, 0.6207, 0.4167, 0.3927, 0.4167, 0.3927, 0.25, 0.6207, 0.25, 0.6207, 0.3333, 0.3927, 0.3333, 0.3927, 0.8333, 0.6207, 0.8333, 0.6207, 0.9167, 0.3927, 0.9167, 0.3927, 0.75, 0.6207, 0.75, 0.6207, 0.8333, 0.3927, 0.8333, 0.3927, 0.2083, 0.6207, 0.2083, 0.6207, 0.2292, 0.3927, 0.2292, 0.3927, 0.1875, 0.6207, 0.1875, 0.6207, 0.2083, 0.3927, 0.2083, 0.3927, 0.5208, 0.6207, 0.5208, 0.6207, 0.5417, 0.3927, 0.5417, 0.3927, 0.5, 0.6207, 0.5, 0.6207, 0.5208, 0.3927, 0.5208, 0.3927, 0.5625, 0.6207, 0.5625, 0.6207, 0.5938, 0.3927, 0.5938, 0.3927, 0.125, 0.6207, 0.125, 0.6207, 0.1562, 0.3927, 0.1562, 0.3927, 0.652, 0.6207, 0.652, 0.6207, 0.6562, 0.3927, 0.6562, 0.3927, 0.0625, 0.6207, 0.0625, 0.6207, 0.09375, 0.3927, 0.09375, 0.3927, 0.1562, 0.6207, 0.1562, 0.6207, 0.1875, 0.3927, 0.1875, 0.3927, 0.09803, 0.6207, 0.09803, 0.6207, 0.125, 0.3927, 0.125, 0.3927, 0.03125, 0.6207, 0.03125, 0.6207, 0.0625, 0.3927, 0.0625, 0.3927, 0.6562, 0.6207, 0.6562, 0.6207, 0.6875, 0.3927, 0.6875, 0.3927, 0.5938, 0.6207, 0.5938, 0.6207, 0.625, 0.3927, 0.625, 0.3927, 0.5417, 0.6207, 0.5417, 0.6207, 0.5625, 0.3927, 0.5625, 0.3927, 0.9167, 0.6207, 0.9167, 0.6207, 1.0, 0.3927, 1.0, 0.3927, 0.7188, 0.6207, 0.7188, 0.6207, 0.75, 0.3927, 0.75, 0.3927, 0.4167, 0.6207, 0.4167, 0.6207, 0.5, 0.3927, 0.5, 0.3927, 0.2292, 0.6207, 0.2292, 0.6207, 0.25, 0.3927, 0.25])
me_cube_133.materials.append(mat_material_016)
me_cube_133.update()
me_cube_132 = bpy.data.meshes.new('Cube.132')
me_cube_132.from_pydata([(-1.511, -0.03833, -0.7531), (-1.511, -0.03833, 0.5657), (-1.511, 0.03833, -0.7531), (-1.511, 0.03833, 0.5657), (1.511, -0.03833, -0.7531), (1.511, -0.03833, 0.5657), (1.511, 0.03833, -0.7531), (1.511, 0.03833, 0.5657)], [], [(0, 1, 3, 2), (2, 3, 7, 6), (6, 7, 5, 4), (4, 5, 1, 0), (2, 6, 4, 0), (7, 3, 1, 5)])
_uv = me_cube_132.uv_layers.new(name='UVMap')
_uv.uv.foreach_set('vector', [0.375, 0.0, 0.625, 0.0, 0.625, 0.25, 0.375, 0.25, 0.375, 0.25, 0.625, 0.25, 0.625, 0.5, 0.375, 0.5, 0.375, 0.5, 0.625, 0.5, 0.625, 0.75, 0.375, 0.75, 0.375, 0.75, 0.625, 0.75, 0.625, 1.0, 0.375, 1.0, 0.125, 0.5, 0.375, 0.5, 0.375, 0.75, 0.125, 0.75, 0.625, 0.5, 0.875, 0.5, 0.875, 0.75, 0.625, 0.75])
me_cube_132.materials.append(mat_material_016)
me_cube_132.update()
me_cube_131 = bpy.data.meshes.new('Cube.131')
me_cube_131.from_pydata([(-0.1019, -0.786, -0.7487), (-0.1019, -0.786, 0.4713), (-0.1019, 0.7984, -0.7487), (-0.1019, 0.8782, 1.49), (0.1019, -0.786, -0.7487), (0.1019, -0.786, 0.4713), (0.1019, 0.7984, -0.7487), (0.1019, 0.8782, 1.49), (-0.1019, 0.4023, -0.7487), (-0.1019, 0.006219, -0.4874), (-0.1019, -0.3899, -0.7487), (-0.1019, -0.4091, 0.6269), (-0.1019, 0.006219, 0.3905), (-0.1019, 0.4821, 1.49), (0.1019, -0.3899, -0.7487), (0.1019, 0.006219, -0.4874), (0.1019, 0.4023, -0.7487), (0.1019, 0.4821, 1.49), (0.1019, 0.006219, 0.3905), (0.1019, -0.4091, 0.6269), (-0.1019, -0.786, -0.6364), (-0.1019, 0.7984, -0.6364), (0.1019, 0.7984, -0.6364), (0.1019, -0.786, -0.6364), (0.1019, 0.4023, -0.6364), (0.1019, 0.006219, -0.3937), (0.1019, -0.3899, -0.6364), (-0.1019, -0.3899, -0.6364), (-0.1019, 0.006219, -0.3937), (-0.1019, 0.4023, -0.6364), (-0.1019, 0.7984, -0.7066), (0.1019, 0.7984, -0.7066), (0.1019, -0.786, -0.7066), (0.1019, 0.4023, -0.7066), (0.1019, 0.006219, -0.4523), (0.1019, -0.3899, -0.7066), (-0.1019, -0.3899, -0.7066), (-0.1019, 0.006219, -0.4523), (-0.1019, 0.4023, -0.7066), (-0.1019, -0.786, -0.7066), (-0.1019, -0.346, -0.6181), (-0.1019, -0.346, 0.4308), (0.1019, -0.346, -0.6181), (0.1019, -0.346, 0.4308), (-0.1019, -0.346, -0.515), (0.1019, -0.346, -0.515), (0.1019, -0.346, -0.5794), (-0.1019, -0.346, -0.5794), (-0.1019, 0.3585, -0.6181), (-0.1019, 0.3585, 0.4713), (0.1019, 0.3585, -0.6181), (0.1019, 0.3585, 0.4713), (-0.1019, 0.3585, -0.515), (0.1019, 0.3585, -0.515), (0.1019, 0.3585, -0.5794), (-0.1019, 0.3585, -0.5794), (-0.1019, 0.5517, 1.49), (-0.1019, 0.8086, 1.49), (0.1019, 0.4719, -0.7487), (0.1019, 0.7288, -0.7487), (-0.1019, 0.7288, -0.7487), (-0.1019, 0.4719, -0.7487), (0.1019, 0.8086, 1.49), (0.1019, 0.5517, 1.49), (0.1019, 0.7288, -0.6364), (0.1019, 0.4719, -0.6364), (-0.1019, 0.4719, -0.6364), (-0.1019, 0.7288, -0.6364), (-0.1019, 0.4719, -0.7066), (-0.1019, 0.7288, -0.7066), (0.1019, 0.7288, -0.7066), (0.1019, 0.4719, -0.7066), (0.06525, 0.7984, -0.7487), (-0.06526, 0.7984, -0.7487), (-0.06526, 0.8782, 1.49), (0.06525, 0.8782, 1.49), (-0.06526, -0.786, -0.7487), (0.06525, -0.786, -0.7487), (0.06525, -0.786, 0.4713), (-0.06526, -0.786, 0.4713), (-0.06526, 0.4821, 1.49), (0.06525, 0.4821, 1.49), (-0.06526, 0.006219, 0.3905), (0.06525, 0.006219, 0.3905), (-0.06526, -0.4091, 0.6269), (0.06525, -0.4091, 0.6269), (0.06525, 0.4023, -0.7487), (-0.06526, 0.4023, -0.7487), (0.06525, 0.006219, -0.4874), (-0.06526, 0.006219, -0.4874), (0.06525, -0.3899, -0.7487), (-0.06526, -0.3899, -0.7487), (0.06525, -0.786, -0.6364), (-0.06526, -0.786, -0.6364), (-0.06526, 0.7984, -0.6364), (0.06525, 0.7984, -0.6364), (-0.06526, 0.7984, -0.7066), (0.06525, 0.7984, -0.7066), (0.06525, -0.786, -0.7066), (-0.06526, -0.786, -0.7066), (0.06525, -0.346, -0.6181), (-0.06526, -0.346, -0.6181), (-0.06526, -0.346, 0.4308), (0.06525, -0.346, 0.4308), (0.06525, 0.3585, -0.6181), (-0.06526, 0.3585, -0.6181), (-0.06526, 0.3585, 0.4713), (0.06525, 0.3585, 0.4713), (0.06525, 0.7288, -0.7487), (-0.06526, 0.7288, -0.7487), (0.06525, 0.4719, -0.7487), (-0.06526, 0.4719, -0.7487), (-0.06526, 0.8086, 1.49), (0.06525, 0.8086, 1.49), (-0.06526, 0.5517, 1.49), (0.06525, 0.5517, 1.49), (-0.1019, -0.2977, 0.4074), (0.1019, -0.2977, -0.6001), (-0.1019, -0.2977, -0.4984), (-0.1019, -0.2977, -0.562), (-0.1019, -0.2977, -0.6001), (0.1019, -0.2977, 0.4074), (0.1019, -0.2977, -0.4984), (0.1019, -0.2977, -0.562), (0.06525, -0.2977, 0.4074), (-0.06526, -0.2977, 0.4074), (-0.06526, -0.2977, -0.6001), (0.06525, -0.2977, -0.6001), (-0.1019, -0.5879, -0.7487), (0.1019, -0.6687, 0.6318), (-0.1019, -0.6687, 0.6318), (0.1019, -0.5879, -0.7487), (-0.1019, -0.5879, -0.6364), (0.1019, -0.5879, -0.6364), (0.1019, -0.5879, -0.7066), (-0.1019, -0.5879, -0.7066), (0.06525, -0.6687, 0.6318), (-0.06526, -0.6687, 0.6318), (-0.06526, -0.5879, -0.7487), (0.06525, -0.5879, -0.7487)], [], [(67, 57, 3, 21), (95, 75, 7, 22), (133, 129, 5, 23), (93, 79, 1, 20), (139, 131, 4, 77), (137, 130, 1, 79), (114, 56, 13, 80), (106, 49, 12, 82), (102, 41, 11, 84), (110, 58, 16, 86), (104, 50, 15, 88), (100, 42, 14, 90), (65, 63, 17, 24), (53, 51, 18, 25), (45, 43, 19, 26), (132, 130, 11, 27), (118, 116, 12, 28), (52, 49, 13, 29), (55, 52, 29, 38), (119, 118, 28, 37), (135, 132, 27, 36), (46, 45, 26, 35), (54, 53, 25, 34), (71, 65, 24, 33), (99, 93, 20, 39), (134, 133, 23, 32), (97, 95, 22, 31), (69, 67, 21, 30), (60, 69, 30, 2), (72, 97, 31, 6), (131, 134, 32, 4), (76, 99, 39, 0), (58, 71, 33, 16), (50, 54, 34, 15), (42, 46, 35, 14), (128, 135, 36, 10), (120, 119, 37, 9), (48, 55, 38, 8), (10, 36, 47, 40), (117, 123, 46, 42), (123, 122, 45, 46), (36, 27, 44, 47), (27, 11, 41, 44), (122, 121, 43, 45), (127, 117, 42, 100), (125, 116, 41, 102), (9, 37, 55, 48), (16, 33, 54, 50), (33, 24, 53, 54), (37, 28, 52, 55), (28, 12, 49, 52), (24, 17, 51, 53), (86, 16, 50, 104), (80, 13, 49, 106), (6, 31, 70, 59), (59, 70, 71, 58), (8, 38, 68, 61), (61, 68, 69, 60), (38, 29, 66, 68), (68, 66, 67, 69), (31, 22, 64, 70), (70, 64, 65, 71), (22, 7, 62, 64), (64, 62, 63, 65), (72, 6, 59, 108), (108, 59, 58, 110), (74, 3, 57, 112), (112, 57, 56, 114), (29, 13, 56, 66), (66, 56, 57, 67), (62, 113, 115, 63), (113, 112, 114, 115), (7, 75, 113, 62), (75, 74, 112, 113), (60, 109, 111, 61), (109, 108, 110, 111), (2, 73, 109, 60), (73, 72, 108, 109), (17, 81, 107, 51), (81, 80, 106, 107), (8, 87, 105, 48), (87, 86, 104, 105), (121, 124, 103, 43), (124, 125, 102, 103), (120, 126, 101, 40), (126, 127, 100, 101), (4, 32, 98, 77), (77, 98, 99, 76), (2, 30, 96, 73), (73, 96, 97, 72), (30, 21, 94, 96), (96, 94, 95, 97), (32, 23, 92, 98), (98, 92, 93, 99), (40, 101, 91, 10), (101, 100, 90, 91), (48, 105, 89, 9), (105, 104, 88, 89), (61, 111, 87, 8), (111, 110, 86, 87), (43, 103, 85, 19), (103, 102, 84, 85), (51, 107, 83, 18), (107, 106, 82, 83), (63, 115, 81, 17), (115, 114, 80, 81), (129, 136, 78, 5), (136, 137, 79, 78), (128, 138, 76, 0), (138, 139, 77, 76), (23, 5, 78, 92), (92, 78, 79, 93), (21, 3, 74, 94), (94, 74, 75, 95), (89, 88, 127, 126), (9, 89, 126, 120), (83, 82, 125, 124), (18, 83, 124, 121), (82, 12, 116, 125), (88, 15, 117, 127), (25, 18, 121, 122), (34, 25, 122, 123), (15, 34, 123, 117), (40, 47, 119, 120), (47, 44, 118, 119), (44, 41, 116, 118), (91, 90, 139, 138), (10, 91, 138, 128), (85, 84, 137, 136), (19, 85, 136, 129), (0, 39, 135, 128), (14, 35, 134, 131), (35, 26, 133, 134), (39, 20, 132, 135), (20, 1, 130, 132), (84, 11, 130, 137), (90, 14, 131, 139), (26, 19, 129, 133)])
_uv = me_cube_131.uv_layers.new(name='UVMap')
_uv.uv.foreach_set('vector', [0.3927, 0.2292, 0.625, 0.2292, 0.625, 0.25, 0.3927, 0.25, 0.3927, 0.4167, 0.625, 0.4167, 0.625, 0.5, 0.3927, 0.5, 0.3927, 0.7188, 0.625, 0.7188, 0.625, 0.75, 0.3927, 0.75, 0.3927, 0.9167, 0.625, 0.9167, 0.625, 1.0, 0.3927, 1.0, 0.2917, 0.7188, 0.375, 0.7188, 0.375, 0.75, 0.2917, 0.75, 0.7917, 0.7188, 0.875, 0.7188, 0.875, 0.75, 0.7917, 0.75, 0.7917, 0.5417, 0.875, 0.5417, 0.875, 0.5625, 0.7917, 0.5625, 0.7917, 0.5938, 0.875, 0.5938, 0.875, 0.625, 0.7917, 0.625, 0.7917, 0.6562, 0.875, 0.6562, 0.875, 0.6875, 0.7917, 0.6875, 0.2917, 0.5417, 0.375, 0.5417, 0.375, 0.5625, 0.2917, 0.5625, 0.2917, 0.5938, 0.375, 0.5938, 0.375, 0.625, 0.2917, 0.625, 0.2917, 0.6562, 0.375, 0.6562, 0.375, 0.6875, 0.2917, 0.6875, 0.3927, 0.5417, 0.625, 0.5417, 0.625, 0.5625, 0.3927, 0.5625, 0.3927, 0.5938, 0.625, 0.5938, 0.625, 0.625, 0.3927, 0.625, 0.3927, 0.6562, 0.625, 0.6562, 0.625, 0.6875, 0.3927, 0.6875, 0.3927, 0.03125, 0.625, 0.03125, 0.625, 0.0625, 0.3927, 0.0625, 0.3927, 0.09803, 0.625, 0.09803, 0.625, 0.125, 0.3927, 0.125, 0.3927, 0.1562, 0.625, 0.1562, 0.625, 0.1875, 0.3927, 0.1875, 0.3816, 0.1562, 0.3927, 0.1562, 0.3927, 0.1875, 0.3816, 0.1875, 0.3816, 0.09803, 0.3927, 0.09803, 0.3927, 0.125, 0.3816, 0.125, 0.3816, 0.03125, 0.3927, 0.03125, 0.3927, 0.0625, 0.3816, 0.0625, 0.3816, 0.6562, 0.3927, 0.6562, 0.3927, 0.6875, 0.3816, 0.6875, 0.3816, 0.5938, 0.3927, 0.5938, 0.3927, 0.625, 0.3816, 0.625, 0.3816, 0.5417, 0.3927, 0.5417, 0.3927, 0.5625, 0.3816, 0.5625, 0.3816, 0.9167, 0.3927, 0.9167, 0.3927, 1.0, 0.3816, 1.0, 0.3816, 0.7188, 0.3927, 0.7188, 0.3927, 0.75, 0.3816, 0.75, 0.3816, 0.4167, 0.3927, 0.4167, 0.3927, 0.5, 0.3816, 0.5, 0.3816, 0.2292, 0.3927, 0.2292, 0.3927, 0.25, 0.3816, 0.25, 0.375, 0.2292, 0.3816, 0.2292, 0.3816, 0.25, 0.375, 0.25, 0.375, 0.4167, 0.3816, 0.4167, 0.3816, 0.5, 0.375, 0.5, 0.375, 0.7188, 0.3816, 0.7188, 0.3816, 0.75, 0.375, 0.75, 0.375, 0.9167, 0.3816, 0.9167, 0.3816, 1.0, 0.375, 1.0, 0.375, 0.5417, 0.3816, 0.5417, 0.3816, 0.5625, 0.375, 0.5625, 0.375, 0.5938, 0.3816, 0.5938, 0.3816, 0.625, 0.375, 0.625, 0.375, 0.6562, 0.3816, 0.6562, 0.3816, 0.6875, 0.375, 0.6875, 0.375, 0.03125, 0.3816, 0.03125, 0.3816, 0.0625, 0.375, 0.0625, 0.375, 0.09803, 0.3816, 0.09803, 0.3816, 0.125, 0.375, 0.125, 0.375, 0.1562, 0.3816, 0.1562, 0.3816, 0.1875, 0.375, 0.1875, 0.375, 0.0625, 0.3816, 0.0625, 0.3816, 0.09375, 0.375, 0.09375, 0.375, 0.652, 0.3816, 0.652, 0.3816, 0.6562, 0.375, 0.6562, 0.3816, 0.652, 0.3927, 0.652, 0.3927, 0.6562, 0.3816, 0.6562, 0.3816, 0.0625, 0.3927, 0.0625, 0.3927, 0.09375, 0.3816, 0.09375, 0.3927, 0.0625, 0.625, 0.0625, 0.625, 0.09375, 0.3927, 0.09375, 0.3927, 0.652, 0.625, 0.652, 0.625, 0.6562, 0.3927, 0.6562, 0.2917, 0.652, 0.375, 0.652, 0.375, 0.6562, 0.2917, 0.6562, 0.7917, 0.652, 0.875, 0.652, 0.875, 0.6562, 0.7917, 0.6562, 0.375, 0.125, 0.3816, 0.125, 0.3816, 0.1562, 0.375, 0.1562, 0.375, 0.5625, 0.3816, 0.5625, 0.3816, 0.5938, 0.375, 0.5938, 0.3816, 0.5625, 0.3927, 0.5625, 0.3927, 0.5938, 0.3816, 0.5938, 0.3816, 0.125, 0.3927, 0.125, 0.3927, 0.1562, 0.3816, 0.1562, 0.3927, 0.125, 0.625, 0.125, 0.625, 0.1562, 0.3927, 0.1562, 0.3927, 0.5625, 0.625, 0.5625, 0.625, 0.5938, 0.3927, 0.5938, 0.2917, 0.5625, 0.375, 0.5625, 0.375, 0.5938, 0.2917, 0.5938, 0.7917, 0.5625, 0.875, 0.5625, 0.875, 0.5938, 0.7917, 0.5938, 0.375, 0.5, 0.3816, 0.5, 0.3816, 0.5208, 0.375, 0.5208, 0.375, 0.5208, 0.3816, 0.5208, 0.3816, 0.5417, 0.375, 0.5417, 0.375, 0.1875, 0.3816, 0.1875, 0.3816, 0.2083, 0.375, 0.2083, 0.375, 0.2083, 0.3816, 0.2083, 0.3816, 0.2292, 0.375, 0.2292, 0.3816, 0.1875, 0.3927, 0.1875, 0.3927, 0.2083, 0.3816, 0.2083, 0.3816, 0.2083, 0.3927, 0.2083, 0.3927, 0.2292, 0.3816, 0.2292, 0.3816, 0.5, 0.3927, 0.5, 0.3927, 0.5208, 0.3816, 0.5208, 0.3816, 0.5208, 0.3927, 0.5208, 0.3927, 0.5417, 0.3816, 0.5417, 0.3927, 0.5, 0.625, 0.5, 0.625, 0.5208, 0.3927, 0.5208, 0.3927, 0.5208, 0.625, 0.5208, 0.625, 0.5417, 0.3927, 0.5417, 0.2917, 0.5, 0.375, 0.5, 0.375, 0.5208, 0.2917, 0.5208, 0.2917, 0.5208, 0.375, 0.5208, 0.375, 0.5417, 0.2917, 0.5417, 0.7917, 0.5, 0.875, 0.5, 0.875, 0.5208, 0.7917, 0.5208, 0.7917, 0.5208, 0.875, 0.5208, 0.875, 0.5417, 0.7917, 0.5417, 0.3927, 0.1875, 0.625, 0.1875, 0.625, 0.2083, 0.3927, 0.2083, 0.3927, 0.2083, 0.625, 0.2083, 0.625, 0.2292, 0.3927, 0.2292, 0.625, 0.5208, 0.7083, 0.5208, 0.7083, 0.5417, 0.625, 0.5417, 0.7083, 0.5208, 0.7917, 0.5208, 0.7917, 0.5417, 0.7083, 0.5417, 0.625, 0.5, 0.7083, 0.5, 0.7083, 0.5208, 0.625, 0.5208, 0.7083, 0.5, 0.7917, 0.5, 0.7917, 0.5208, 0.7083, 0.5208, 0.125, 0.5208, 0.2083, 0.5208, 0.2083, 0.5417, 0.125, 0.5417, 0.2083, 0.5208, 0.2917, 0.5208, 0.2917, 0.5417, 0.2083, 0.5417, 0.125, 0.5, 0.2083, 0.5, 0.2083, 0.5208, 0.125, 0.5208, 0.2083, 0.5, 0.2917, 0.5, 0.2917, 0.5208, 0.2083, 0.5208, 0.625, 0.5625, 0.7083, 0.5625, 0.7083, 0.5938, 0.625, 0.5938, 0.7083, 0.5625, 0.7917, 0.5625, 0.7917, 0.5938, 0.7083, 0.5938, 0.125, 0.5625, 0.2083, 0.5625, 0.2083, 0.5938, 0.125, 0.5938, 0.2083, 0.5625, 0.2917, 0.5625, 0.2917, 0.5938, 0.2083, 0.5938, 0.625, 0.652, 0.7083, 0.652, 0.7083, 0.6562, 0.625, 0.6562, 0.7083, 0.652, 0.7917, 0.652, 0.7917, 0.6562, 0.7083, 0.6562, 0.125, 0.652, 0.2083, 0.652, 0.2083, 0.6562, 0.125, 0.6562, 0.2083, 0.652, 0.2917, 0.652, 0.2917, 0.6562, 0.2083, 0.6562, 0.375, 0.75, 0.3816, 0.75, 0.3816, 0.8333, 0.375, 0.8333, 0.375, 0.8333, 0.3816, 0.8333, 0.3816, 0.9167, 0.375, 0.9167, 0.375, 0.25, 0.3816, 0.25, 0.3816, 0.3333, 0.375, 0.3333, 0.375, 0.3333, 0.3816, 0.3333, 0.3816, 0.4167, 0.375, 0.4167, 0.3816, 0.25, 0.3927, 0.25, 0.3927, 0.3333, 0.3816, 0.3333, 0.3816, 0.3333, 0.3927, 0.3333, 0.3927, 0.4167, 0.3816, 0.4167, 0.3816, 0.75, 0.3927, 0.75, 0.3927, 0.8333, 0.3816, 0.8333, 0.3816, 0.8333, 0.3927, 0.8333, 0.3927, 0.9167, 0.3816, 0.9167, 0.125, 0.6562, 0.2083, 0.6562, 0.2083, 0.6875, 0.125, 0.6875, 0.2083, 0.6562, 0.2917, 0.6562, 0.2917, 0.6875, 0.2083, 0.6875, 0.125, 0.5938, 0.2083, 0.5938, 0.2083, 0.625, 0.125, 0.625, 0.2083, 0.5938, 0.2917, 0.5938, 0.2917, 0.625, 0.2083, 0.625, 0.125, 0.5417, 0.2083, 0.5417, 0.2083, 0.5625, 0.125, 0.5625, 0.2083, 0.5417, 0.2917, 0.5417, 0.2917, 0.5625, 0.2083, 0.5625, 0.625, 0.6562, 0.7083, 0.6562, 0.7083, 0.6875, 0.625, 0.6875, 0.7083, 0.6562, 0.7917, 0.6562, 0.7917, 0.6875, 0.7083, 0.6875, 0.625, 0.5938, 0.7083, 0.5938, 0.7083, 0.625, 0.625, 0.625, 0.7083, 0.5938, 0.7917, 0.5938, 0.7917, 0.625, 0.7083, 0.625, 0.625, 0.5417, 0.7083, 0.5417, 0.7083, 0.5625, 0.625, 0.5625, 0.7083, 0.5417, 0.7917, 0.5417, 0.7917, 0.5625, 0.7083, 0.5625, 0.625, 0.7188, 0.7083, 0.7188, 0.7083, 0.75, 0.625, 0.75, 0.7083, 0.7188, 0.7917, 0.7188, 0.7917, 0.75, 0.7083, 0.75, 0.125, 0.7188, 0.2083, 0.7188, 0.2083, 0.75, 0.125, 0.75, 0.2083, 0.7188, 0.2917, 0.7188, 0.2917, 0.75, 0.2083, 0.75, 0.3927, 0.75, 0.625, 0.75, 0.625, 0.8333, 0.3927, 0.8333, 0.3927, 0.8333, 0.625, 0.8333, 0.625, 0.9167, 0.3927, 0.9167, 0.3927, 0.25, 0.625, 0.25, 0.625, 0.3333, 0.3927, 0.3333, 0.3927, 0.3333, 0.625, 0.3333, 0.625, 0.4167, 0.3927, 0.4167, 0.2083, 0.625, 0.2917, 0.625, 0.2917, 0.652, 0.2083, 0.652, 0.125, 0.625, 0.2083, 0.625, 0.2083, 0.652, 0.125, 0.652, 0.7083, 0.625, 0.7917, 0.625, 0.7917, 0.652, 0.7083, 0.652, 0.625, 0.625, 0.7083, 0.625, 0.7083, 0.652, 0.625, 0.652, 0.7917, 0.625, 0.875, 0.625, 0.875, 0.652, 0.7917, 0.652, 0.2917, 0.625, 0.375, 0.625, 0.375, 0.652, 0.2917, 0.652, 0.3927, 0.625, 0.625, 0.625, 0.625, 0.652, 0.3927, 0.652, 0.3816, 0.625, 0.3927, 0.625, 0.3927, 0.652, 0.3816, 0.652, 0.375, 0.625, 0.3816, 0.625, 0.3816, 0.652, 0.375, 0.652, 0.375, 0.09375, 0.3816, 0.09375, 0.3816, 0.09803, 0.375, 0.09803, 0.3816, 0.09375, 0.3927, 0.09375, 0.3927, 0.09803, 0.3816, 0.09803, 0.3927, 0.09375, 0.625, 0.09375, 0.625, 0.09803, 0.3927, 0.09803, 0.2083, 0.6875, 0.2917, 0.6875, 0.2917, 0.7188, 0.2083, 0.7188, 0.125, 0.6875, 0.2083, 0.6875, 0.2083, 0.7188, 0.125, 0.7188, 0.7083, 0.6875, 0.7917, 0.6875, 0.7917, 0.7188, 0.7083, 0.7188, 0.625, 0.6875, 0.7083, 0.6875, 0.7083, 0.7188, 0.625, 0.7188, 0.375, 0.0, 0.3816, 0.0, 0.3816, 0.03125, 0.375, 0.03125, 0.375, 0.6875, 0.3816, 0.6875, 0.3816, 0.7188, 0.375, 0.7188, 0.3816, 0.6875, 0.3927, 0.6875, 0.3927, 0.7188, 0.3816, 0.7188, 0.3816, 0.0, 0.3927, 0.0, 0.3927, 0.03125, 0.3816, 0.03125, 0.3927, 0.0, 0.625, 0.0, 0.625, 0.03125, 0.3927, 0.03125, 0.7917, 0.6875, 0.875, 0.6875, 0.875, 0.7188, 0.7917, 0.7188, 0.2917, 0.6875, 0.375, 0.6875, 0.375, 0.7188, 0.2917, 0.7188, 0.3927, 0.6875, 0.625, 0.6875, 0.625, 0.7188, 0.3927, 0.7188])
me_cube_131.materials.append(mat_material_016)
me_cube_131.update()
me_cube_129 = bpy.data.meshes.new('Cube.129')
me_cube_129.from_pydata([(-2.09, -0.662, -0.1731), (-2.09, -0.662, 0.2597), (-2.09, 0.662, -0.1731), (-2.09, 0.662, 0.2597), (2.09, -0.662, -0.1731), (2.09, -0.662, 0.2597), (2.09, 0.662, -0.1731), (2.09, 0.662, 0.2597)], [], [(0, 1, 3, 2), (2, 3, 7, 6), (6, 7, 5, 4), (2, 6, 4, 0), (7, 3, 1, 5)])
_uv = me_cube_129.uv_layers.new(name='UVMap')
_uv.uv.foreach_set('vector', [0.375, 0.0, 0.625, 0.0, 0.625, 0.25, 0.375, 0.25, 0.375, 0.25, 0.625, 0.25, 0.625, 0.5, 0.375, 0.5, 0.375, 0.5, 0.625, 0.5, 0.625, 0.75, 0.375, 0.75, 0.125, 0.5, 0.375, 0.5, 0.375, 0.75, 0.125, 0.75, 0.625, 0.5, 0.875, 0.5, 0.875, 0.75, 0.625, 0.75])
me_cube_129.materials.append(mat_material_016)
me_cube_129.update()

# ---- objects
ob_cube_123 = bpy.data.objects.new('Cube.123', me_cube_135)
ob_cube_122 = bpy.data.objects.new('Cube.122', me_cube_134)
ob_cube_121 = bpy.data.objects.new('Cube.121', me_cube_133)
ob_cube_120 = bpy.data.objects.new('Cube.120', me_cube_132)
ob_cube_119 = bpy.data.objects.new('Cube.119', me_cube_131)
ob_cube_117 = bpy.data.objects.new('Cube.117', me_cube_129)

# ---- transforms, parenting, visibility, modifiers, constraints
ob_cube_123.location = (0.007174, 0.8044, 0.3397)
ob_cube_123.scale = (1.015, 0.4276, 1.0)
_m = ob_cube_123.modifiers.new('Subdivision', 'SUBSURF')
ob_cube_122.location = (0.007174, 0.7964, 0.2248)
ob_cube_122.scale = (0.772, 1.0, 1.0)
ob_cube_121.location = (0.007278, -0.1409, 0.604)
ob_cube_121.scale = (0.7515, 0.7515, 0.7515)
_m = ob_cube_121.modifiers.new('Subdivision', 'SUBSURF')
ob_cube_120.location = (0.007174, 0.415, 1.111)
ob_cube_120.rotation_euler = (-0.07257, -0.0, 0.0)
ob_cube_119.location = (-1.505, -0.1409, 0.604)
ob_cube_119.scale = (0.7515, 0.7515, 0.7515)
_m = ob_cube_119.modifiers.new('Mirror', 'MIRROR')
_m.mirror_object = ob_cube_117
_m = ob_cube_119.modifiers.new('Subdivision', 'SUBSURF')
ob_cube_117.location = (0.007174, -0.1193, 0.4831)
ob_cube_117.scale = (0.7515, 0.7515, 0.7515)
_m = ob_cube_117.modifiers.new('Solidify', 'SOLIDIFY')
_m.thickness = 0.06

# ---- collection membership
col_collection.objects.link(ob_cube_123)
col_collection.objects.link(ob_cube_122)
col_collection.objects.link(ob_cube_121)
col_collection.objects.link(ob_cube_120)
col_collection.objects.link(ob_cube_119)
col_collection.objects.link(ob_cube_117)

# ---- scene / render settings (as saved in the file)
scene.frame_start = 1; scene.frame_end = 250; scene.frame_set(0)
scene.render.engine = 'BLENDER_EEVEE_NEXT'
scene.render.bake_bias = 0.0
scene.render.bake_samples = 0
scene.cycles.sampling_pattern = 'TABULATED_SOBOL'
scene.eevee.use_volume_custom_range = False
bpy.context.view_layer.update()

# ---- added for rendering (the .blend has no active camera and no usable light): camera, sun
cam_auto = bpy.data.cameras.new('AutoCamera')
cam_auto.lens = 50.0
cam_auto.sensor_width = 36.0
cam_auto.clip_end = 1000.0
ob_auto_camera = bpy.data.objects.new('AutoCamera', cam_auto)
scene.collection.objects.link(ob_auto_camera)
ob_auto_camera.location = (3.70335, -4.29678, 3.83947)
ob_auto_camera.rotation_euler = (1.09748, -7.21219e-08, 0.694738)
scene.camera = ob_auto_camera
light_auto_sun = bpy.data.lights.new('AutoSun', 'SUN')
light_auto_sun.energy = 3.0
light_auto_sun.angle = 0.0523599
ob_auto_sun = bpy.data.objects.new('AutoSun', light_auto_sun)
scene.collection.objects.link(ob_auto_sun)
ob_auto_sun.rotation_euler = (0.872665, 0.174533, 0.523599)
bpy.context.view_layer.update()
